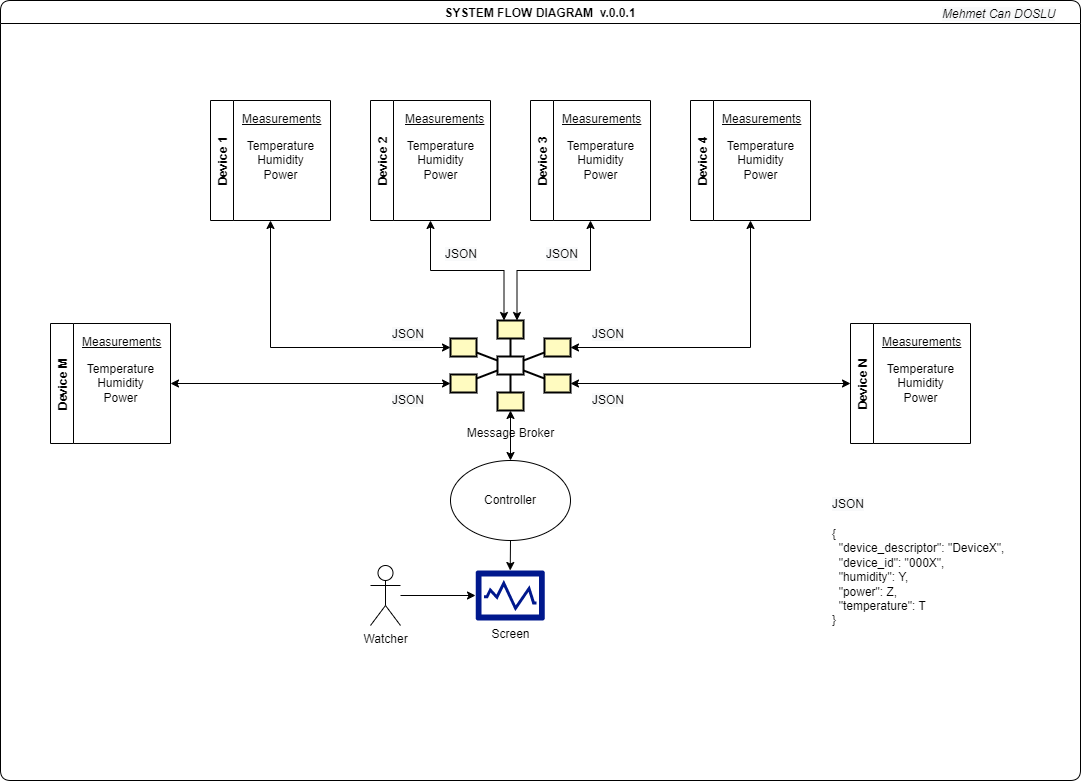

The diagram above was exported from draw.io. Its source (the exported page's mxGraphModel, read from the mxfile embedded in the PNG):
<mxGraphModel dx="1422" dy="762" grid="1" gridSize="10" guides="1" tooltips="1" connect="1" arrows="1" fold="1" page="1" pageScale="1" pageWidth="1169" pageHeight="826" background="none" math="0" shadow="0">
  <root>
    <mxCell id="0" />
    <mxCell id="1" parent="0" />
    <mxCell id="4DLW01rdzbMAhouKeSG9-67" style="edgeStyle=orthogonalEdgeStyle;rounded=0;orthogonalLoop=1;jettySize=auto;html=1;exitX=0.5;exitY=1;exitDx=0;exitDy=0;entryX=0;entryY=0.5;entryDx=0;entryDy=0;startArrow=classic;startFill=1;" parent="1" source="4DLW01rdzbMAhouKeSG9-44" target="4DLW01rdzbMAhouKeSG9-49" edge="1">
      <mxGeometry relative="1" as="geometry" />
    </mxCell>
    <mxCell id="4DLW01rdzbMAhouKeSG9-44" value="Device 1" style="swimlane;horizontal=0;" parent="1" vertex="1">
      <mxGeometry x="250" y="120" width="120" height="120" as="geometry" />
    </mxCell>
    <mxCell id="4DLW01rdzbMAhouKeSG9-62" value="Temperature&lt;br&gt;Humidity&lt;br&gt;Power" style="text;html=1;align=center;verticalAlign=middle;resizable=0;points=[];autosize=1;strokeColor=none;" parent="4DLW01rdzbMAhouKeSG9-44" vertex="1">
      <mxGeometry x="30" y="35" width="80" height="50" as="geometry" />
    </mxCell>
    <mxCell id="oWsZacHXYlBT7BSMC5ad-26" value="&lt;div style=&quot;text-align: center&quot;&gt;&lt;span&gt;&lt;font face=&quot;helvetica&quot;&gt;Measurements&lt;/font&gt;&lt;/span&gt;&lt;/div&gt;" style="text;whiteSpace=wrap;html=1;fontStyle=4" vertex="1" parent="4DLW01rdzbMAhouKeSG9-44">
      <mxGeometry x="30" y="5" width="40" height="30" as="geometry" />
    </mxCell>
    <mxCell id="4DLW01rdzbMAhouKeSG9-68" style="edgeStyle=orthogonalEdgeStyle;rounded=0;orthogonalLoop=1;jettySize=auto;html=1;exitX=0.5;exitY=1;exitDx=0;exitDy=0;entryX=1;entryY=0.5;entryDx=0;entryDy=0;startArrow=classic;startFill=1;" parent="1" source="4DLW01rdzbMAhouKeSG9-45" target="4DLW01rdzbMAhouKeSG9-50" edge="1">
      <mxGeometry relative="1" as="geometry" />
    </mxCell>
    <mxCell id="4DLW01rdzbMAhouKeSG9-45" value="Device 4" style="swimlane;horizontal=0;" parent="1" vertex="1">
      <mxGeometry x="730" y="120" width="120" height="120" as="geometry" />
    </mxCell>
    <mxCell id="4DLW01rdzbMAhouKeSG9-65" value="Temperature&lt;br&gt;Humidity&lt;br&gt;Power" style="text;html=1;align=center;verticalAlign=middle;resizable=0;points=[];autosize=1;strokeColor=none;" parent="4DLW01rdzbMAhouKeSG9-45" vertex="1">
      <mxGeometry x="30" y="35" width="80" height="50" as="geometry" />
    </mxCell>
    <mxCell id="oWsZacHXYlBT7BSMC5ad-29" value="&lt;div style=&quot;text-align: center&quot;&gt;&lt;span&gt;&lt;font face=&quot;helvetica&quot;&gt;Measurements&lt;/font&gt;&lt;/span&gt;&lt;/div&gt;" style="text;whiteSpace=wrap;html=1;fontStyle=4" vertex="1" parent="4DLW01rdzbMAhouKeSG9-45">
      <mxGeometry x="30" y="5" width="40" height="30" as="geometry" />
    </mxCell>
    <mxCell id="4DLW01rdzbMAhouKeSG9-70" style="edgeStyle=orthogonalEdgeStyle;rounded=0;orthogonalLoop=1;jettySize=auto;html=1;exitX=0.5;exitY=1;exitDx=0;exitDy=0;entryX=0.75;entryY=0;entryDx=0;entryDy=0;startArrow=classic;startFill=1;" parent="1" source="4DLW01rdzbMAhouKeSG9-46" target="4DLW01rdzbMAhouKeSG9-48" edge="1">
      <mxGeometry relative="1" as="geometry" />
    </mxCell>
    <mxCell id="4DLW01rdzbMAhouKeSG9-46" value="Device 3" style="swimlane;horizontal=0;" parent="1" vertex="1">
      <mxGeometry x="570" y="120" width="120" height="120" as="geometry" />
    </mxCell>
    <mxCell id="4DLW01rdzbMAhouKeSG9-64" value="Temperature&lt;br&gt;Humidity&lt;br&gt;Power" style="text;html=1;align=center;verticalAlign=middle;resizable=0;points=[];autosize=1;strokeColor=none;" parent="4DLW01rdzbMAhouKeSG9-46" vertex="1">
      <mxGeometry x="30" y="35" width="80" height="50" as="geometry" />
    </mxCell>
    <mxCell id="oWsZacHXYlBT7BSMC5ad-28" value="&lt;div style=&quot;text-align: center&quot;&gt;&lt;span&gt;&lt;font face=&quot;helvetica&quot;&gt;Measurements&lt;/font&gt;&lt;/span&gt;&lt;/div&gt;" style="text;whiteSpace=wrap;html=1;fontStyle=4" vertex="1" parent="4DLW01rdzbMAhouKeSG9-46">
      <mxGeometry x="30" y="5" width="40" height="30" as="geometry" />
    </mxCell>
    <mxCell id="4DLW01rdzbMAhouKeSG9-69" style="edgeStyle=orthogonalEdgeStyle;rounded=0;orthogonalLoop=1;jettySize=auto;html=1;exitX=0.5;exitY=1;exitDx=0;exitDy=0;entryX=0.25;entryY=0;entryDx=0;entryDy=0;startArrow=classic;startFill=1;" parent="1" source="4DLW01rdzbMAhouKeSG9-47" target="4DLW01rdzbMAhouKeSG9-48" edge="1">
      <mxGeometry relative="1" as="geometry" />
    </mxCell>
    <mxCell id="4DLW01rdzbMAhouKeSG9-47" value="Device 2" style="swimlane;horizontal=0;" parent="1" vertex="1">
      <mxGeometry x="410" y="120" width="120" height="120" as="geometry" />
    </mxCell>
    <mxCell id="4DLW01rdzbMAhouKeSG9-63" value="Temperature&lt;br&gt;Humidity&lt;br&gt;Power" style="text;html=1;align=center;verticalAlign=middle;resizable=0;points=[];autosize=1;strokeColor=none;" parent="4DLW01rdzbMAhouKeSG9-47" vertex="1">
      <mxGeometry x="30" y="35" width="80" height="50" as="geometry" />
    </mxCell>
    <mxCell id="oWsZacHXYlBT7BSMC5ad-27" value="&lt;div style=&quot;text-align: center&quot;&gt;&lt;span&gt;&lt;font face=&quot;helvetica&quot;&gt;Measurements&lt;/font&gt;&lt;/span&gt;&lt;/div&gt;" style="text;whiteSpace=wrap;html=1;fontStyle=4" vertex="1" parent="4DLW01rdzbMAhouKeSG9-47">
      <mxGeometry x="33" y="5" width="40" height="30" as="geometry" />
    </mxCell>
    <mxCell id="4DLW01rdzbMAhouKeSG9-48" value="" style="strokeWidth=2;dashed=0;align=center;fontSize=8;shape=rect;fillColor=#fffbc0;strokeColor=#000000;" parent="1" vertex="1">
      <mxGeometry x="537" y="340" width="26" height="18" as="geometry" />
    </mxCell>
    <mxCell id="4DLW01rdzbMAhouKeSG9-49" value="" style="strokeWidth=2;dashed=0;align=center;fontSize=8;shape=rect;fillColor=#fffbc0;strokeColor=#000000;" parent="1" vertex="1">
      <mxGeometry x="490" y="358" width="26" height="18" as="geometry" />
    </mxCell>
    <mxCell id="4DLW01rdzbMAhouKeSG9-50" value="" style="strokeWidth=2;dashed=0;align=center;fontSize=8;shape=rect;fillColor=#fffbc0;strokeColor=#000000;" parent="1" vertex="1">
      <mxGeometry x="584" y="358" width="26" height="18" as="geometry" />
    </mxCell>
    <mxCell id="4DLW01rdzbMAhouKeSG9-51" value="" style="strokeWidth=2;dashed=0;align=center;fontSize=8;shape=rect;fillColor=#fffbc0;strokeColor=#000000;" parent="1" vertex="1">
      <mxGeometry x="490" y="394" width="26" height="18" as="geometry" />
    </mxCell>
    <mxCell id="4DLW01rdzbMAhouKeSG9-52" value="" style="strokeWidth=2;dashed=0;align=center;fontSize=8;shape=rect;fillColor=#fffbc0;strokeColor=#000000;" parent="1" vertex="1">
      <mxGeometry x="584" y="394" width="26" height="18" as="geometry" />
    </mxCell>
    <mxCell id="4DLW01rdzbMAhouKeSG9-53" value="" style="strokeWidth=2;dashed=0;align=center;fontSize=8;shape=rect;fillColor=#fffbc0;strokeColor=#000000;" parent="1" vertex="1">
      <mxGeometry x="537" y="412" width="26" height="18" as="geometry" />
    </mxCell>
    <mxCell id="4DLW01rdzbMAhouKeSG9-54" value="" style="strokeWidth=2;dashed=0;align=center;fontSize=8;shape=rect;strokeColor=#000000;fillColor=#FFFFFF;" parent="1" vertex="1">
      <mxGeometry x="537" y="376" width="26" height="18" as="geometry" />
    </mxCell>
    <mxCell id="4DLW01rdzbMAhouKeSG9-55" value="" style="edgeStyle=none;endArrow=none;dashed=0;html=1;strokeWidth=2;" parent="1" source="4DLW01rdzbMAhouKeSG9-54" target="4DLW01rdzbMAhouKeSG9-48" edge="1">
      <mxGeometry relative="1" as="geometry" />
    </mxCell>
    <mxCell id="4DLW01rdzbMAhouKeSG9-56" value="" style="edgeStyle=none;endArrow=none;dashed=0;html=1;strokeWidth=2;" parent="1" source="4DLW01rdzbMAhouKeSG9-54" target="4DLW01rdzbMAhouKeSG9-49" edge="1">
      <mxGeometry relative="1" as="geometry" />
    </mxCell>
    <mxCell id="4DLW01rdzbMAhouKeSG9-57" value="" style="edgeStyle=none;endArrow=none;dashed=0;html=1;strokeWidth=2;" parent="1" source="4DLW01rdzbMAhouKeSG9-54" target="4DLW01rdzbMAhouKeSG9-50" edge="1">
      <mxGeometry relative="1" as="geometry" />
    </mxCell>
    <mxCell id="4DLW01rdzbMAhouKeSG9-58" value="" style="edgeStyle=none;endArrow=none;dashed=0;html=1;strokeWidth=2;" parent="1" source="4DLW01rdzbMAhouKeSG9-54" target="4DLW01rdzbMAhouKeSG9-51" edge="1">
      <mxGeometry relative="1" as="geometry" />
    </mxCell>
    <mxCell id="4DLW01rdzbMAhouKeSG9-59" value="" style="edgeStyle=none;endArrow=none;dashed=0;html=1;strokeWidth=2;" parent="1" source="4DLW01rdzbMAhouKeSG9-54" target="4DLW01rdzbMAhouKeSG9-52" edge="1">
      <mxGeometry relative="1" as="geometry" />
    </mxCell>
    <mxCell id="4DLW01rdzbMAhouKeSG9-60" value="" style="edgeStyle=none;endArrow=none;dashed=0;html=1;strokeWidth=2;" parent="1" source="4DLW01rdzbMAhouKeSG9-54" target="4DLW01rdzbMAhouKeSG9-53" edge="1">
      <mxGeometry relative="1" as="geometry" />
    </mxCell>
    <mxCell id="4DLW01rdzbMAhouKeSG9-66" value="Message Broker" style="text;html=1;align=center;verticalAlign=middle;resizable=0;points=[];autosize=1;strokeColor=none;" parent="1" vertex="1">
      <mxGeometry x="500" y="443" width="100" height="20" as="geometry" />
    </mxCell>
    <mxCell id="4DLW01rdzbMAhouKeSG9-72" value="Screen" style="aspect=fixed;pointerEvents=1;shadow=0;dashed=0;html=1;strokeColor=none;labelPosition=center;verticalLabelPosition=bottom;verticalAlign=top;align=center;fillColor=#00188D;shape=mxgraph.mscae.enterprise.performance_monitor" parent="1" vertex="1">
      <mxGeometry x="515" y="590" width="69.44" height="50" as="geometry" />
    </mxCell>
    <mxCell id="oWsZacHXYlBT7BSMC5ad-5" style="edgeStyle=orthogonalEdgeStyle;rounded=0;orthogonalLoop=1;jettySize=auto;html=1;exitX=0.5;exitY=1;exitDx=0;exitDy=0;entryX=0.5;entryY=0;entryDx=0;entryDy=0;entryPerimeter=0;" edge="1" parent="1" source="oWsZacHXYlBT7BSMC5ad-2" target="4DLW01rdzbMAhouKeSG9-72">
      <mxGeometry relative="1" as="geometry" />
    </mxCell>
    <mxCell id="oWsZacHXYlBT7BSMC5ad-7" style="edgeStyle=orthogonalEdgeStyle;rounded=0;orthogonalLoop=1;jettySize=auto;html=1;exitX=0.5;exitY=0;exitDx=0;exitDy=0;entryX=0.5;entryY=1;entryDx=0;entryDy=0;startArrow=classic;startFill=1;" edge="1" parent="1" source="oWsZacHXYlBT7BSMC5ad-2" target="4DLW01rdzbMAhouKeSG9-53">
      <mxGeometry relative="1" as="geometry" />
    </mxCell>
    <mxCell id="oWsZacHXYlBT7BSMC5ad-2" value="Controller" style="ellipse;whiteSpace=wrap;html=1;" vertex="1" parent="1">
      <mxGeometry x="490" y="480" width="120" height="80" as="geometry" />
    </mxCell>
    <mxCell id="oWsZacHXYlBT7BSMC5ad-4" style="edgeStyle=orthogonalEdgeStyle;rounded=0;orthogonalLoop=1;jettySize=auto;html=1;entryX=0;entryY=0.5;entryDx=0;entryDy=0;entryPerimeter=0;" edge="1" parent="1" source="oWsZacHXYlBT7BSMC5ad-3" target="4DLW01rdzbMAhouKeSG9-72">
      <mxGeometry relative="1" as="geometry" />
    </mxCell>
    <mxCell id="oWsZacHXYlBT7BSMC5ad-3" value="Watcher" style="shape=umlActor;verticalLabelPosition=bottom;verticalAlign=top;html=1;outlineConnect=0;" vertex="1" parent="1">
      <mxGeometry x="410" y="585" width="30" height="60" as="geometry" />
    </mxCell>
    <mxCell id="oWsZacHXYlBT7BSMC5ad-10" style="edgeStyle=orthogonalEdgeStyle;rounded=0;orthogonalLoop=1;jettySize=auto;html=1;entryX=1;entryY=0.5;entryDx=0;entryDy=0;startArrow=classic;startFill=1;" edge="1" parent="1" source="oWsZacHXYlBT7BSMC5ad-8" target="4DLW01rdzbMAhouKeSG9-52">
      <mxGeometry relative="1" as="geometry" />
    </mxCell>
    <mxCell id="oWsZacHXYlBT7BSMC5ad-8" value="Device N" style="swimlane;horizontal=0;" vertex="1" parent="1">
      <mxGeometry x="890" y="343" width="120" height="120" as="geometry" />
    </mxCell>
    <mxCell id="oWsZacHXYlBT7BSMC5ad-9" value="Temperature&lt;br&gt;Humidity&lt;br&gt;Power" style="text;html=1;align=center;verticalAlign=middle;resizable=0;points=[];autosize=1;strokeColor=none;" vertex="1" parent="oWsZacHXYlBT7BSMC5ad-8">
      <mxGeometry x="30" y="35" width="80" height="50" as="geometry" />
    </mxCell>
    <mxCell id="oWsZacHXYlBT7BSMC5ad-31" value="&lt;div style=&quot;text-align: center&quot;&gt;&lt;span&gt;&lt;font face=&quot;helvetica&quot;&gt;Measurements&lt;/font&gt;&lt;/span&gt;&lt;/div&gt;" style="text;whiteSpace=wrap;html=1;fontStyle=4" vertex="1" parent="oWsZacHXYlBT7BSMC5ad-8">
      <mxGeometry x="30" y="5" width="40" height="30" as="geometry" />
    </mxCell>
    <mxCell id="oWsZacHXYlBT7BSMC5ad-13" style="edgeStyle=orthogonalEdgeStyle;rounded=0;orthogonalLoop=1;jettySize=auto;html=1;exitX=1;exitY=0.5;exitDx=0;exitDy=0;entryX=0;entryY=0.5;entryDx=0;entryDy=0;startArrow=classic;startFill=1;" edge="1" parent="1" source="oWsZacHXYlBT7BSMC5ad-11" target="4DLW01rdzbMAhouKeSG9-51">
      <mxGeometry relative="1" as="geometry" />
    </mxCell>
    <mxCell id="oWsZacHXYlBT7BSMC5ad-11" value="Device M" style="swimlane;horizontal=0;" vertex="1" parent="1">
      <mxGeometry x="90" y="343" width="120" height="120" as="geometry" />
    </mxCell>
    <mxCell id="oWsZacHXYlBT7BSMC5ad-12" value="Temperature&lt;br&gt;Humidity&lt;br&gt;Power" style="text;html=1;align=center;verticalAlign=middle;resizable=0;points=[];autosize=1;strokeColor=none;" vertex="1" parent="oWsZacHXYlBT7BSMC5ad-11">
      <mxGeometry x="30" y="35" width="80" height="50" as="geometry" />
    </mxCell>
    <mxCell id="oWsZacHXYlBT7BSMC5ad-30" value="&lt;div style=&quot;text-align: center&quot;&gt;&lt;span&gt;&lt;font face=&quot;helvetica&quot;&gt;Measurements&lt;/font&gt;&lt;/span&gt;&lt;/div&gt;" style="text;whiteSpace=wrap;html=1;fontStyle=4" vertex="1" parent="oWsZacHXYlBT7BSMC5ad-11">
      <mxGeometry x="30" y="5" width="40" height="30" as="geometry" />
    </mxCell>
    <mxCell id="oWsZacHXYlBT7BSMC5ad-16" value="&lt;span style=&quot;color: rgb(0 , 0 , 0) ; font-family: &amp;#34;helvetica&amp;#34; ; font-size: 12px ; font-style: normal ; font-weight: 400 ; letter-spacing: normal ; text-align: center ; text-indent: 0px ; text-transform: none ; word-spacing: 0px ; background-color: rgb(248 , 249 , 250) ; display: inline ; float: none&quot;&gt;JSON&lt;/span&gt;" style="text;whiteSpace=wrap;html=1;" vertex="1" parent="1">
      <mxGeometry x="430" y="340" width="40" height="30" as="geometry" />
    </mxCell>
    <mxCell id="oWsZacHXYlBT7BSMC5ad-17" value="&lt;span style=&quot;color: rgb(0 , 0 , 0) ; font-family: &amp;#34;helvetica&amp;#34; ; font-size: 12px ; font-style: normal ; font-weight: 400 ; letter-spacing: normal ; text-align: center ; text-indent: 0px ; text-transform: none ; word-spacing: 0px ; background-color: rgb(248 , 249 , 250) ; display: inline ; float: none&quot;&gt;JSON&lt;/span&gt;" style="text;whiteSpace=wrap;html=1;" vertex="1" parent="1">
      <mxGeometry x="630" y="340" width="40" height="30" as="geometry" />
    </mxCell>
    <mxCell id="oWsZacHXYlBT7BSMC5ad-18" value="&lt;span style=&quot;color: rgb(0 , 0 , 0) ; font-family: &amp;#34;helvetica&amp;#34; ; font-size: 12px ; font-style: normal ; font-weight: 400 ; letter-spacing: normal ; text-align: center ; text-indent: 0px ; text-transform: none ; word-spacing: 0px ; background-color: rgb(248 , 249 , 250) ; display: inline ; float: none&quot;&gt;JSON&lt;/span&gt;" style="text;whiteSpace=wrap;html=1;" vertex="1" parent="1">
      <mxGeometry x="483" y="260" width="40" height="30" as="geometry" />
    </mxCell>
    <mxCell id="oWsZacHXYlBT7BSMC5ad-19" value="&lt;span style=&quot;color: rgb(0 , 0 , 0) ; font-family: &amp;#34;helvetica&amp;#34; ; font-size: 12px ; font-style: normal ; font-weight: 400 ; letter-spacing: normal ; text-align: center ; text-indent: 0px ; text-transform: none ; word-spacing: 0px ; background-color: rgb(248 , 249 , 250) ; display: inline ; float: none&quot;&gt;JSON&lt;/span&gt;" style="text;whiteSpace=wrap;html=1;" vertex="1" parent="1">
      <mxGeometry x="584" y="260" width="40" height="30" as="geometry" />
    </mxCell>
    <mxCell id="oWsZacHXYlBT7BSMC5ad-20" value="&lt;span style=&quot;color: rgb(0 , 0 , 0) ; font-family: &amp;#34;helvetica&amp;#34; ; font-size: 12px ; font-style: normal ; font-weight: 400 ; letter-spacing: normal ; text-align: center ; text-indent: 0px ; text-transform: none ; word-spacing: 0px ; background-color: rgb(248 , 249 , 250) ; display: inline ; float: none&quot;&gt;JSON&lt;/span&gt;" style="text;whiteSpace=wrap;html=1;" vertex="1" parent="1">
      <mxGeometry x="870" y="510" width="40" height="30" as="geometry" />
    </mxCell>
    <mxCell id="oWsZacHXYlBT7BSMC5ad-21" value="&lt;span style=&quot;color: rgb(0 , 0 , 0) ; font-family: &amp;#34;helvetica&amp;#34; ; font-size: 12px ; font-style: normal ; font-weight: 400 ; letter-spacing: normal ; text-align: center ; text-indent: 0px ; text-transform: none ; word-spacing: 0px ; background-color: rgb(248 , 249 , 250) ; display: inline ; float: none&quot;&gt;JSON&lt;/span&gt;" style="text;whiteSpace=wrap;html=1;" vertex="1" parent="1">
      <mxGeometry x="630" y="406" width="40" height="30" as="geometry" />
    </mxCell>
    <mxCell id="oWsZacHXYlBT7BSMC5ad-23" value="{&lt;br&gt;&amp;nbsp; &quot;device_descriptor&quot;: &quot;DeviceX&quot;,&lt;br&gt;&amp;nbsp; &quot;device_id&quot;: &quot;000X&quot;,&lt;br&gt;&amp;nbsp; &quot;humidity&quot;: Y,&lt;br&gt;&amp;nbsp; &quot;power&quot;: Z,&lt;br&gt;&amp;nbsp; &quot;temperature&quot;: T&lt;br&gt;}" style="text;whiteSpace=wrap;html=1;" vertex="1" parent="1">
      <mxGeometry x="870" y="540" width="190" height="107" as="geometry" />
    </mxCell>
    <mxCell id="oWsZacHXYlBT7BSMC5ad-24" value="&lt;span style=&quot;color: rgb(0 , 0 , 0) ; font-family: &amp;#34;helvetica&amp;#34; ; font-size: 12px ; font-style: normal ; font-weight: 400 ; letter-spacing: normal ; text-align: center ; text-indent: 0px ; text-transform: none ; word-spacing: 0px ; background-color: rgb(248 , 249 , 250) ; display: inline ; float: none&quot;&gt;JSON&lt;/span&gt;" style="text;whiteSpace=wrap;html=1;" vertex="1" parent="1">
      <mxGeometry x="430" y="406" width="40" height="30" as="geometry" />
    </mxCell>
    <mxCell id="oWsZacHXYlBT7BSMC5ad-36" value="SYSTEM FLOW DIAGRAM  v.0.0.1" style="swimlane;rounded=1;fillColor=none;" vertex="1" parent="1">
      <mxGeometry x="40" y="20" width="1080" height="780" as="geometry" />
    </mxCell>
    <mxCell id="oWsZacHXYlBT7BSMC5ad-37" value="&lt;span style=&quot;color: rgb(0, 0, 0); font-family: helvetica; font-size: 12px; font-weight: 400; letter-spacing: normal; text-align: center; text-indent: 0px; text-transform: none; word-spacing: 0px; background-color: rgb(248, 249, 250); display: inline; float: none;&quot;&gt;Mehmet Can DOSLU&lt;/span&gt;" style="text;whiteSpace=wrap;html=1;fontStyle=2" vertex="1" parent="oWsZacHXYlBT7BSMC5ad-36">
      <mxGeometry x="940" width="120" height="30" as="geometry" />
    </mxCell>
  </root>
</mxGraphModel>